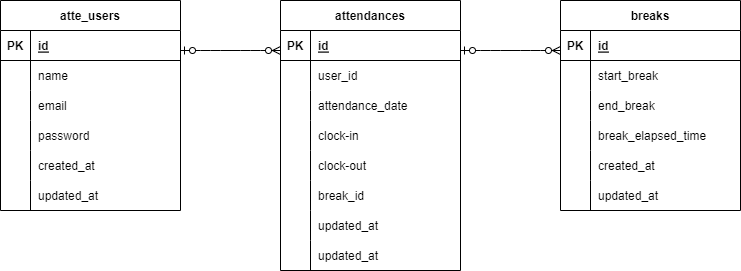

The diagram above was exported from draw.io. Its source (the exported page's mxGraphModel, read from the mxfile embedded in the PNG):
<mxGraphModel dx="1029" dy="704" grid="1" gridSize="10" guides="1" tooltips="1" connect="1" arrows="1" fold="1" page="1" pageScale="1" pageWidth="827" pageHeight="1169" math="0" shadow="0">
  <root>
    <mxCell id="0" />
    <mxCell id="1" parent="0" />
    <mxCell id="2" value="atte_users" style="shape=table;startSize=30;container=1;collapsible=1;childLayout=tableLayout;fixedRows=1;rowLines=0;fontStyle=1;align=center;resizeLast=1;" vertex="1" parent="1">
      <mxGeometry x="40" y="40" width="180" height="210" as="geometry" />
    </mxCell>
    <mxCell id="3" value="" style="shape=tableRow;horizontal=0;startSize=0;swimlaneHead=0;swimlaneBody=0;fillColor=none;collapsible=0;dropTarget=0;points=[[0,0.5],[1,0.5]];portConstraint=eastwest;top=0;left=0;right=0;bottom=1;" vertex="1" parent="2">
      <mxGeometry y="30" width="180" height="30" as="geometry" />
    </mxCell>
    <mxCell id="4" value="PK" style="shape=partialRectangle;connectable=0;fillColor=none;top=0;left=0;bottom=0;right=0;fontStyle=1;overflow=hidden;" vertex="1" parent="3">
      <mxGeometry width="30" height="30" as="geometry">
        <mxRectangle width="30" height="30" as="alternateBounds" />
      </mxGeometry>
    </mxCell>
    <mxCell id="5" value="id" style="shape=partialRectangle;connectable=0;fillColor=none;top=0;left=0;bottom=0;right=0;align=left;spacingLeft=6;fontStyle=5;overflow=hidden;" vertex="1" parent="3">
      <mxGeometry x="30" width="150" height="30" as="geometry">
        <mxRectangle width="150" height="30" as="alternateBounds" />
      </mxGeometry>
    </mxCell>
    <mxCell id="6" value="" style="shape=tableRow;horizontal=0;startSize=0;swimlaneHead=0;swimlaneBody=0;fillColor=none;collapsible=0;dropTarget=0;points=[[0,0.5],[1,0.5]];portConstraint=eastwest;top=0;left=0;right=0;bottom=0;" vertex="1" parent="2">
      <mxGeometry y="60" width="180" height="30" as="geometry" />
    </mxCell>
    <mxCell id="7" value="" style="shape=partialRectangle;connectable=0;fillColor=none;top=0;left=0;bottom=0;right=0;editable=1;overflow=hidden;" vertex="1" parent="6">
      <mxGeometry width="30" height="30" as="geometry">
        <mxRectangle width="30" height="30" as="alternateBounds" />
      </mxGeometry>
    </mxCell>
    <mxCell id="8" value="name" style="shape=partialRectangle;connectable=0;fillColor=none;top=0;left=0;bottom=0;right=0;align=left;spacingLeft=6;overflow=hidden;" vertex="1" parent="6">
      <mxGeometry x="30" width="150" height="30" as="geometry">
        <mxRectangle width="150" height="30" as="alternateBounds" />
      </mxGeometry>
    </mxCell>
    <mxCell id="9" value="" style="shape=tableRow;horizontal=0;startSize=0;swimlaneHead=0;swimlaneBody=0;fillColor=none;collapsible=0;dropTarget=0;points=[[0,0.5],[1,0.5]];portConstraint=eastwest;top=0;left=0;right=0;bottom=0;" vertex="1" parent="2">
      <mxGeometry y="90" width="180" height="30" as="geometry" />
    </mxCell>
    <mxCell id="10" value="" style="shape=partialRectangle;connectable=0;fillColor=none;top=0;left=0;bottom=0;right=0;editable=1;overflow=hidden;" vertex="1" parent="9">
      <mxGeometry width="30" height="30" as="geometry">
        <mxRectangle width="30" height="30" as="alternateBounds" />
      </mxGeometry>
    </mxCell>
    <mxCell id="11" value="email" style="shape=partialRectangle;connectable=0;fillColor=none;top=0;left=0;bottom=0;right=0;align=left;spacingLeft=6;overflow=hidden;" vertex="1" parent="9">
      <mxGeometry x="30" width="150" height="30" as="geometry">
        <mxRectangle width="150" height="30" as="alternateBounds" />
      </mxGeometry>
    </mxCell>
    <mxCell id="12" value="" style="shape=tableRow;horizontal=0;startSize=0;swimlaneHead=0;swimlaneBody=0;fillColor=none;collapsible=0;dropTarget=0;points=[[0,0.5],[1,0.5]];portConstraint=eastwest;top=0;left=0;right=0;bottom=0;" vertex="1" parent="2">
      <mxGeometry y="120" width="180" height="30" as="geometry" />
    </mxCell>
    <mxCell id="13" value="" style="shape=partialRectangle;connectable=0;fillColor=none;top=0;left=0;bottom=0;right=0;editable=1;overflow=hidden;" vertex="1" parent="12">
      <mxGeometry width="30" height="30" as="geometry">
        <mxRectangle width="30" height="30" as="alternateBounds" />
      </mxGeometry>
    </mxCell>
    <mxCell id="14" value="password" style="shape=partialRectangle;connectable=0;fillColor=none;top=0;left=0;bottom=0;right=0;align=left;spacingLeft=6;overflow=hidden;" vertex="1" parent="12">
      <mxGeometry x="30" width="150" height="30" as="geometry">
        <mxRectangle width="150" height="30" as="alternateBounds" />
      </mxGeometry>
    </mxCell>
    <mxCell id="15" value="" style="shape=tableRow;horizontal=0;startSize=0;swimlaneHead=0;swimlaneBody=0;fillColor=none;collapsible=0;dropTarget=0;points=[[0,0.5],[1,0.5]];portConstraint=eastwest;top=0;left=0;right=0;bottom=0;" vertex="1" parent="2">
      <mxGeometry y="150" width="180" height="30" as="geometry" />
    </mxCell>
    <mxCell id="16" value="" style="shape=partialRectangle;connectable=0;fillColor=none;top=0;left=0;bottom=0;right=0;editable=1;overflow=hidden;" vertex="1" parent="15">
      <mxGeometry width="30" height="30" as="geometry">
        <mxRectangle width="30" height="30" as="alternateBounds" />
      </mxGeometry>
    </mxCell>
    <mxCell id="17" value="created_at" style="shape=partialRectangle;connectable=0;fillColor=none;top=0;left=0;bottom=0;right=0;align=left;spacingLeft=6;overflow=hidden;" vertex="1" parent="15">
      <mxGeometry x="30" width="150" height="30" as="geometry">
        <mxRectangle width="150" height="30" as="alternateBounds" />
      </mxGeometry>
    </mxCell>
    <mxCell id="18" value="" style="shape=tableRow;horizontal=0;startSize=0;swimlaneHead=0;swimlaneBody=0;fillColor=none;collapsible=0;dropTarget=0;points=[[0,0.5],[1,0.5]];portConstraint=eastwest;top=0;left=0;right=0;bottom=0;" vertex="1" parent="2">
      <mxGeometry y="180" width="180" height="30" as="geometry" />
    </mxCell>
    <mxCell id="19" value="" style="shape=partialRectangle;connectable=0;fillColor=none;top=0;left=0;bottom=0;right=0;editable=1;overflow=hidden;" vertex="1" parent="18">
      <mxGeometry width="30" height="30" as="geometry">
        <mxRectangle width="30" height="30" as="alternateBounds" />
      </mxGeometry>
    </mxCell>
    <mxCell id="20" value="updated_at" style="shape=partialRectangle;connectable=0;fillColor=none;top=0;left=0;bottom=0;right=0;align=left;spacingLeft=6;overflow=hidden;" vertex="1" parent="18">
      <mxGeometry x="30" width="150" height="30" as="geometry">
        <mxRectangle width="150" height="30" as="alternateBounds" />
      </mxGeometry>
    </mxCell>
    <mxCell id="46" value="breaks" style="shape=table;startSize=30;container=1;collapsible=1;childLayout=tableLayout;fixedRows=1;rowLines=0;fontStyle=1;align=center;resizeLast=1;" vertex="1" parent="1">
      <mxGeometry x="600" y="40" width="180" height="210" as="geometry" />
    </mxCell>
    <mxCell id="47" value="" style="shape=tableRow;horizontal=0;startSize=0;swimlaneHead=0;swimlaneBody=0;fillColor=none;collapsible=0;dropTarget=0;points=[[0,0.5],[1,0.5]];portConstraint=eastwest;top=0;left=0;right=0;bottom=1;" vertex="1" parent="46">
      <mxGeometry y="30" width="180" height="30" as="geometry" />
    </mxCell>
    <mxCell id="48" value="PK" style="shape=partialRectangle;connectable=0;fillColor=none;top=0;left=0;bottom=0;right=0;fontStyle=1;overflow=hidden;" vertex="1" parent="47">
      <mxGeometry width="30" height="30" as="geometry">
        <mxRectangle width="30" height="30" as="alternateBounds" />
      </mxGeometry>
    </mxCell>
    <mxCell id="49" value="id" style="shape=partialRectangle;connectable=0;fillColor=none;top=0;left=0;bottom=0;right=0;align=left;spacingLeft=6;fontStyle=5;overflow=hidden;" vertex="1" parent="47">
      <mxGeometry x="30" width="150" height="30" as="geometry">
        <mxRectangle width="150" height="30" as="alternateBounds" />
      </mxGeometry>
    </mxCell>
    <mxCell id="87" value="" style="shape=tableRow;horizontal=0;startSize=0;swimlaneHead=0;swimlaneBody=0;fillColor=none;collapsible=0;dropTarget=0;points=[[0,0.5],[1,0.5]];portConstraint=eastwest;top=0;left=0;right=0;bottom=0;" vertex="1" parent="46">
      <mxGeometry y="60" width="180" height="30" as="geometry" />
    </mxCell>
    <mxCell id="88" value="" style="shape=partialRectangle;connectable=0;fillColor=none;top=0;left=0;bottom=0;right=0;editable=1;overflow=hidden;" vertex="1" parent="87">
      <mxGeometry width="30" height="30" as="geometry">
        <mxRectangle width="30" height="30" as="alternateBounds" />
      </mxGeometry>
    </mxCell>
    <mxCell id="89" value="start_break" style="shape=partialRectangle;connectable=0;fillColor=none;top=0;left=0;bottom=0;right=0;align=left;spacingLeft=6;overflow=hidden;" vertex="1" parent="87">
      <mxGeometry x="30" width="150" height="30" as="geometry">
        <mxRectangle width="150" height="30" as="alternateBounds" />
      </mxGeometry>
    </mxCell>
    <mxCell id="53" value="" style="shape=tableRow;horizontal=0;startSize=0;swimlaneHead=0;swimlaneBody=0;fillColor=none;collapsible=0;dropTarget=0;points=[[0,0.5],[1,0.5]];portConstraint=eastwest;top=0;left=0;right=0;bottom=0;" vertex="1" parent="46">
      <mxGeometry y="90" width="180" height="30" as="geometry" />
    </mxCell>
    <mxCell id="54" value="" style="shape=partialRectangle;connectable=0;fillColor=none;top=0;left=0;bottom=0;right=0;editable=1;overflow=hidden;" vertex="1" parent="53">
      <mxGeometry width="30" height="30" as="geometry">
        <mxRectangle width="30" height="30" as="alternateBounds" />
      </mxGeometry>
    </mxCell>
    <mxCell id="55" value="end_break" style="shape=partialRectangle;connectable=0;fillColor=none;top=0;left=0;bottom=0;right=0;align=left;spacingLeft=6;overflow=hidden;" vertex="1" parent="53">
      <mxGeometry x="30" width="150" height="30" as="geometry">
        <mxRectangle width="150" height="30" as="alternateBounds" />
      </mxGeometry>
    </mxCell>
    <mxCell id="90" value="" style="shape=tableRow;horizontal=0;startSize=0;swimlaneHead=0;swimlaneBody=0;fillColor=none;collapsible=0;dropTarget=0;points=[[0,0.5],[1,0.5]];portConstraint=eastwest;top=0;left=0;right=0;bottom=0;" vertex="1" parent="46">
      <mxGeometry y="120" width="180" height="30" as="geometry" />
    </mxCell>
    <mxCell id="91" value="" style="shape=partialRectangle;connectable=0;fillColor=none;top=0;left=0;bottom=0;right=0;editable=1;overflow=hidden;" vertex="1" parent="90">
      <mxGeometry width="30" height="30" as="geometry">
        <mxRectangle width="30" height="30" as="alternateBounds" />
      </mxGeometry>
    </mxCell>
    <mxCell id="92" value="break_elapsed_time" style="shape=partialRectangle;connectable=0;fillColor=none;top=0;left=0;bottom=0;right=0;align=left;spacingLeft=6;overflow=hidden;" vertex="1" parent="90">
      <mxGeometry x="30" width="150" height="30" as="geometry">
        <mxRectangle width="150" height="30" as="alternateBounds" />
      </mxGeometry>
    </mxCell>
    <mxCell id="56" value="" style="shape=tableRow;horizontal=0;startSize=0;swimlaneHead=0;swimlaneBody=0;fillColor=none;collapsible=0;dropTarget=0;points=[[0,0.5],[1,0.5]];portConstraint=eastwest;top=0;left=0;right=0;bottom=0;" vertex="1" parent="46">
      <mxGeometry y="150" width="180" height="30" as="geometry" />
    </mxCell>
    <mxCell id="57" value="" style="shape=partialRectangle;connectable=0;fillColor=none;top=0;left=0;bottom=0;right=0;editable=1;overflow=hidden;" vertex="1" parent="56">
      <mxGeometry width="30" height="30" as="geometry">
        <mxRectangle width="30" height="30" as="alternateBounds" />
      </mxGeometry>
    </mxCell>
    <mxCell id="58" value="created_at" style="shape=partialRectangle;connectable=0;fillColor=none;top=0;left=0;bottom=0;right=0;align=left;spacingLeft=6;overflow=hidden;" vertex="1" parent="56">
      <mxGeometry x="30" width="150" height="30" as="geometry">
        <mxRectangle width="150" height="30" as="alternateBounds" />
      </mxGeometry>
    </mxCell>
    <mxCell id="59" value="" style="shape=tableRow;horizontal=0;startSize=0;swimlaneHead=0;swimlaneBody=0;fillColor=none;collapsible=0;dropTarget=0;points=[[0,0.5],[1,0.5]];portConstraint=eastwest;top=0;left=0;right=0;bottom=0;" vertex="1" parent="46">
      <mxGeometry y="180" width="180" height="30" as="geometry" />
    </mxCell>
    <mxCell id="60" value="" style="shape=partialRectangle;connectable=0;fillColor=none;top=0;left=0;bottom=0;right=0;editable=1;overflow=hidden;" vertex="1" parent="59">
      <mxGeometry width="30" height="30" as="geometry">
        <mxRectangle width="30" height="30" as="alternateBounds" />
      </mxGeometry>
    </mxCell>
    <mxCell id="61" value="updated_at" style="shape=partialRectangle;connectable=0;fillColor=none;top=0;left=0;bottom=0;right=0;align=left;spacingLeft=6;overflow=hidden;" vertex="1" parent="59">
      <mxGeometry x="30" width="150" height="30" as="geometry">
        <mxRectangle width="150" height="30" as="alternateBounds" />
      </mxGeometry>
    </mxCell>
    <mxCell id="62" value="attendances" style="shape=table;startSize=30;container=1;collapsible=1;childLayout=tableLayout;fixedRows=1;rowLines=0;fontStyle=1;align=center;resizeLast=1;" vertex="1" parent="1">
      <mxGeometry x="320" y="40" width="180" height="270" as="geometry" />
    </mxCell>
    <mxCell id="63" value="" style="shape=tableRow;horizontal=0;startSize=0;swimlaneHead=0;swimlaneBody=0;fillColor=none;collapsible=0;dropTarget=0;points=[[0,0.5],[1,0.5]];portConstraint=eastwest;top=0;left=0;right=0;bottom=1;" vertex="1" parent="62">
      <mxGeometry y="30" width="180" height="30" as="geometry" />
    </mxCell>
    <mxCell id="64" value="PK" style="shape=partialRectangle;connectable=0;fillColor=none;top=0;left=0;bottom=0;right=0;fontStyle=1;overflow=hidden;" vertex="1" parent="63">
      <mxGeometry width="30" height="30" as="geometry">
        <mxRectangle width="30" height="30" as="alternateBounds" />
      </mxGeometry>
    </mxCell>
    <mxCell id="65" value="id" style="shape=partialRectangle;connectable=0;fillColor=none;top=0;left=0;bottom=0;right=0;align=left;spacingLeft=6;fontStyle=5;overflow=hidden;" vertex="1" parent="63">
      <mxGeometry x="30" width="150" height="30" as="geometry">
        <mxRectangle width="150" height="30" as="alternateBounds" />
      </mxGeometry>
    </mxCell>
    <mxCell id="66" value="" style="shape=tableRow;horizontal=0;startSize=0;swimlaneHead=0;swimlaneBody=0;fillColor=none;collapsible=0;dropTarget=0;points=[[0,0.5],[1,0.5]];portConstraint=eastwest;top=0;left=0;right=0;bottom=0;" vertex="1" parent="62">
      <mxGeometry y="60" width="180" height="30" as="geometry" />
    </mxCell>
    <mxCell id="67" value="" style="shape=partialRectangle;connectable=0;fillColor=none;top=0;left=0;bottom=0;right=0;editable=1;overflow=hidden;" vertex="1" parent="66">
      <mxGeometry width="30" height="30" as="geometry">
        <mxRectangle width="30" height="30" as="alternateBounds" />
      </mxGeometry>
    </mxCell>
    <mxCell id="68" value="user_id" style="shape=partialRectangle;connectable=0;fillColor=none;top=0;left=0;bottom=0;right=0;align=left;spacingLeft=6;overflow=hidden;" vertex="1" parent="66">
      <mxGeometry x="30" width="150" height="30" as="geometry">
        <mxRectangle width="150" height="30" as="alternateBounds" />
      </mxGeometry>
    </mxCell>
    <mxCell id="72" value="" style="shape=tableRow;horizontal=0;startSize=0;swimlaneHead=0;swimlaneBody=0;fillColor=none;collapsible=0;dropTarget=0;points=[[0,0.5],[1,0.5]];portConstraint=eastwest;top=0;left=0;right=0;bottom=0;" vertex="1" parent="62">
      <mxGeometry y="90" width="180" height="30" as="geometry" />
    </mxCell>
    <mxCell id="73" value="" style="shape=partialRectangle;connectable=0;fillColor=none;top=0;left=0;bottom=0;right=0;editable=1;overflow=hidden;" vertex="1" parent="72">
      <mxGeometry width="30" height="30" as="geometry">
        <mxRectangle width="30" height="30" as="alternateBounds" />
      </mxGeometry>
    </mxCell>
    <mxCell id="74" value="attendance_date" style="shape=partialRectangle;connectable=0;fillColor=none;top=0;left=0;bottom=0;right=0;align=left;spacingLeft=6;overflow=hidden;" vertex="1" parent="72">
      <mxGeometry x="30" width="150" height="30" as="geometry">
        <mxRectangle width="150" height="30" as="alternateBounds" />
      </mxGeometry>
    </mxCell>
    <mxCell id="28" value="" style="shape=tableRow;horizontal=0;startSize=0;swimlaneHead=0;swimlaneBody=0;fillColor=none;collapsible=0;dropTarget=0;points=[[0,0.5],[1,0.5]];portConstraint=eastwest;top=0;left=0;right=0;bottom=0;" vertex="1" parent="62">
      <mxGeometry y="120" width="180" height="30" as="geometry" />
    </mxCell>
    <mxCell id="29" value="" style="shape=partialRectangle;connectable=0;fillColor=none;top=0;left=0;bottom=0;right=0;editable=1;overflow=hidden;" vertex="1" parent="28">
      <mxGeometry width="30" height="30" as="geometry">
        <mxRectangle width="30" height="30" as="alternateBounds" />
      </mxGeometry>
    </mxCell>
    <mxCell id="30" value="clock-in" style="shape=partialRectangle;connectable=0;fillColor=none;top=0;left=0;bottom=0;right=0;align=left;spacingLeft=6;overflow=hidden;" vertex="1" parent="28">
      <mxGeometry x="30" width="150" height="30" as="geometry">
        <mxRectangle width="150" height="30" as="alternateBounds" />
      </mxGeometry>
    </mxCell>
    <mxCell id="31" value="" style="shape=tableRow;horizontal=0;startSize=0;swimlaneHead=0;swimlaneBody=0;fillColor=none;collapsible=0;dropTarget=0;points=[[0,0.5],[1,0.5]];portConstraint=eastwest;top=0;left=0;right=0;bottom=0;" vertex="1" parent="62">
      <mxGeometry y="150" width="180" height="30" as="geometry" />
    </mxCell>
    <mxCell id="32" value="" style="shape=partialRectangle;connectable=0;fillColor=none;top=0;left=0;bottom=0;right=0;editable=1;overflow=hidden;" vertex="1" parent="31">
      <mxGeometry width="30" height="30" as="geometry">
        <mxRectangle width="30" height="30" as="alternateBounds" />
      </mxGeometry>
    </mxCell>
    <mxCell id="33" value="clock-out" style="shape=partialRectangle;connectable=0;fillColor=none;top=0;left=0;bottom=0;right=0;align=left;spacingLeft=6;overflow=hidden;" vertex="1" parent="31">
      <mxGeometry x="30" width="150" height="30" as="geometry">
        <mxRectangle width="150" height="30" as="alternateBounds" />
      </mxGeometry>
    </mxCell>
    <mxCell id="69" value="" style="shape=tableRow;horizontal=0;startSize=0;swimlaneHead=0;swimlaneBody=0;fillColor=none;collapsible=0;dropTarget=0;points=[[0,0.5],[1,0.5]];portConstraint=eastwest;top=0;left=0;right=0;bottom=0;" vertex="1" parent="62">
      <mxGeometry y="180" width="180" height="30" as="geometry" />
    </mxCell>
    <mxCell id="70" value="" style="shape=partialRectangle;connectable=0;fillColor=none;top=0;left=0;bottom=0;right=0;editable=1;overflow=hidden;" vertex="1" parent="69">
      <mxGeometry width="30" height="30" as="geometry">
        <mxRectangle width="30" height="30" as="alternateBounds" />
      </mxGeometry>
    </mxCell>
    <mxCell id="71" value="break_id" style="shape=partialRectangle;connectable=0;fillColor=none;top=0;left=0;bottom=0;right=0;align=left;spacingLeft=6;overflow=hidden;" vertex="1" parent="69">
      <mxGeometry x="30" width="150" height="30" as="geometry">
        <mxRectangle width="150" height="30" as="alternateBounds" />
      </mxGeometry>
    </mxCell>
    <mxCell id="81" value="" style="shape=tableRow;horizontal=0;startSize=0;swimlaneHead=0;swimlaneBody=0;fillColor=none;collapsible=0;dropTarget=0;points=[[0,0.5],[1,0.5]];portConstraint=eastwest;top=0;left=0;right=0;bottom=0;" vertex="1" parent="62">
      <mxGeometry y="210" width="180" height="30" as="geometry" />
    </mxCell>
    <mxCell id="82" value="" style="shape=partialRectangle;connectable=0;fillColor=none;top=0;left=0;bottom=0;right=0;editable=1;overflow=hidden;" vertex="1" parent="81">
      <mxGeometry width="30" height="30" as="geometry">
        <mxRectangle width="30" height="30" as="alternateBounds" />
      </mxGeometry>
    </mxCell>
    <mxCell id="83" value="updated_at" style="shape=partialRectangle;connectable=0;fillColor=none;top=0;left=0;bottom=0;right=0;align=left;spacingLeft=6;overflow=hidden;" vertex="1" parent="81">
      <mxGeometry x="30" width="150" height="30" as="geometry">
        <mxRectangle width="150" height="30" as="alternateBounds" />
      </mxGeometry>
    </mxCell>
    <mxCell id="84" value="" style="shape=tableRow;horizontal=0;startSize=0;swimlaneHead=0;swimlaneBody=0;fillColor=none;collapsible=0;dropTarget=0;points=[[0,0.5],[1,0.5]];portConstraint=eastwest;top=0;left=0;right=0;bottom=0;" vertex="1" parent="62">
      <mxGeometry y="240" width="180" height="30" as="geometry" />
    </mxCell>
    <mxCell id="85" value="" style="shape=partialRectangle;connectable=0;fillColor=none;top=0;left=0;bottom=0;right=0;editable=1;overflow=hidden;" vertex="1" parent="84">
      <mxGeometry width="30" height="30" as="geometry">
        <mxRectangle width="30" height="30" as="alternateBounds" />
      </mxGeometry>
    </mxCell>
    <mxCell id="86" value="updated_at" style="shape=partialRectangle;connectable=0;fillColor=none;top=0;left=0;bottom=0;right=0;align=left;spacingLeft=6;overflow=hidden;" vertex="1" parent="84">
      <mxGeometry x="30" width="150" height="30" as="geometry">
        <mxRectangle width="150" height="30" as="alternateBounds" />
      </mxGeometry>
    </mxCell>
    <mxCell id="95" value="" style="edgeStyle=entityRelationEdgeStyle;fontSize=12;html=1;endArrow=ERzeroToMany;startArrow=ERzeroToOne;" edge="1" parent="1">
      <mxGeometry width="100" height="100" relative="1" as="geometry">
        <mxPoint x="500" y="90" as="sourcePoint" />
        <mxPoint x="600" y="90" as="targetPoint" />
      </mxGeometry>
    </mxCell>
    <mxCell id="96" value="" style="edgeStyle=entityRelationEdgeStyle;fontSize=12;html=1;endArrow=ERzeroToMany;startArrow=ERzeroToOne;" edge="1" parent="1">
      <mxGeometry width="100" height="100" relative="1" as="geometry">
        <mxPoint x="220" y="90" as="sourcePoint" />
        <mxPoint x="320" y="90" as="targetPoint" />
      </mxGeometry>
    </mxCell>
  </root>
</mxGraphModel>